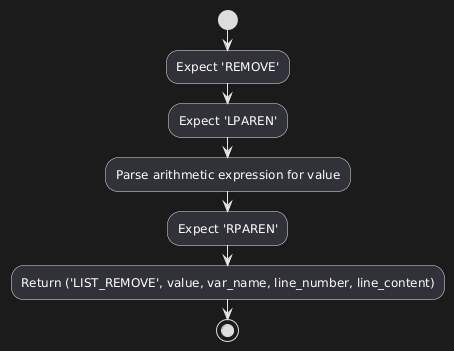

The diagram above was rendered by PlantUML. Its source (embedded in the PNG):
@startuml
start

:Expect 'REMOVE';

:Expect 'LPAREN';

:Parse arithmetic expression for value;

:Expect 'RPAREN';

:Return ('LIST_REMOVE', value, var_name, line_number, line_content);

stop
@enduml